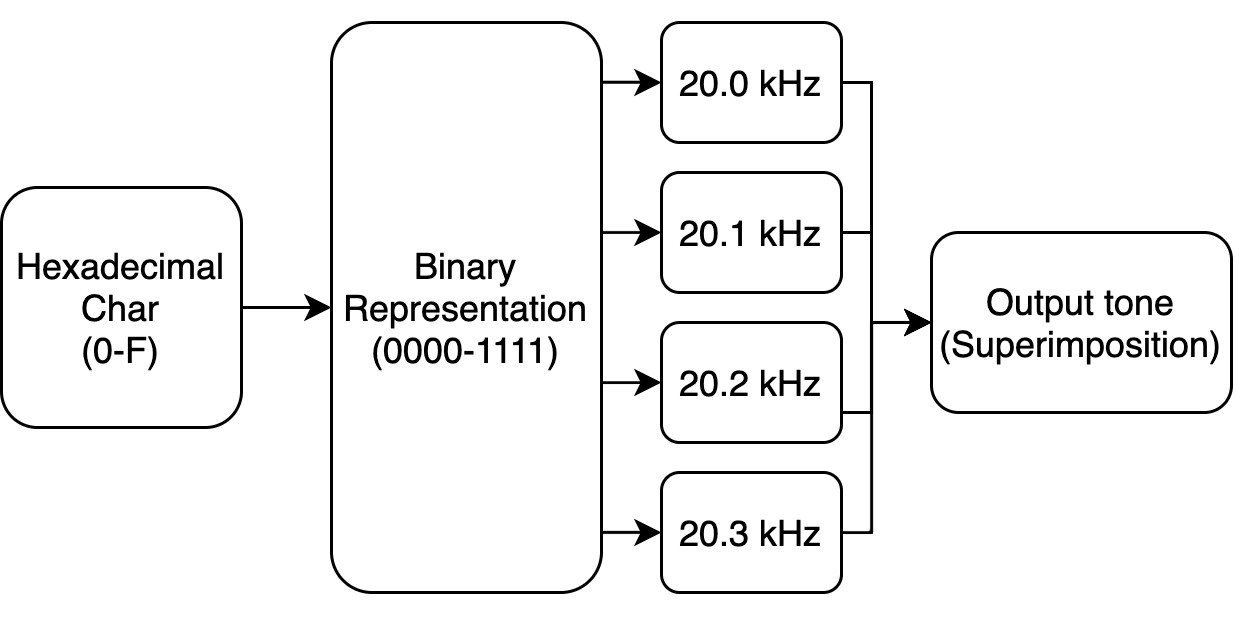

The diagram above was exported from draw.io. Its source (the exported page's mxGraphModel, read from the mxfile embedded in the PNG):
<mxGraphModel dx="777" dy="555" grid="1" gridSize="10" guides="1" tooltips="1" connect="1" arrows="1" fold="1" page="1" pageScale="1" pageWidth="1169" pageHeight="827" math="0" shadow="0">
  <root>
    <mxCell id="0" />
    <mxCell id="1" parent="0" />
    <mxCell id="GOljNFy0U1KmsxgsSpBl-28" style="edgeStyle=orthogonalEdgeStyle;rounded=0;orthogonalLoop=1;jettySize=auto;html=1;exitX=1;exitY=0.5;exitDx=0;exitDy=0;" parent="1" source="GOljNFy0U1KmsxgsSpBl-1" target="GOljNFy0U1KmsxgsSpBl-2" edge="1">
      <mxGeometry relative="1" as="geometry">
        <mxPoint x="60" y="160" as="sourcePoint" />
      </mxGeometry>
    </mxCell>
    <mxCell id="GOljNFy0U1KmsxgsSpBl-1" value="Hexadecimal Char&lt;br&gt;(0-F)" style="rounded=1;whiteSpace=wrap;html=1;" parent="1" vertex="1">
      <mxGeometry y="115" width="80" height="80" as="geometry" />
    </mxCell>
    <mxCell id="7sWDF2iWIryDRWu4QayK-1" style="edgeStyle=orthogonalEdgeStyle;rounded=0;orthogonalLoop=1;jettySize=auto;html=1;entryX=0;entryY=0.5;entryDx=0;entryDy=0;" edge="1" parent="1" source="GOljNFy0U1KmsxgsSpBl-2" target="GOljNFy0U1KmsxgsSpBl-10">
      <mxGeometry relative="1" as="geometry">
        <Array as="points">
          <mxPoint x="155" y="60" />
        </Array>
      </mxGeometry>
    </mxCell>
    <mxCell id="7sWDF2iWIryDRWu4QayK-2" style="edgeStyle=orthogonalEdgeStyle;rounded=0;orthogonalLoop=1;jettySize=auto;html=1;entryX=0;entryY=0.5;entryDx=0;entryDy=0;" edge="1" parent="1" source="GOljNFy0U1KmsxgsSpBl-2" target="GOljNFy0U1KmsxgsSpBl-12">
      <mxGeometry relative="1" as="geometry">
        <Array as="points">
          <mxPoint x="160" y="130" />
        </Array>
      </mxGeometry>
    </mxCell>
    <mxCell id="7sWDF2iWIryDRWu4QayK-3" style="edgeStyle=orthogonalEdgeStyle;rounded=0;orthogonalLoop=1;jettySize=auto;html=1;entryX=0;entryY=0.5;entryDx=0;entryDy=0;" edge="1" parent="1" source="GOljNFy0U1KmsxgsSpBl-2" target="GOljNFy0U1KmsxgsSpBl-20">
      <mxGeometry relative="1" as="geometry">
        <Array as="points">
          <mxPoint x="155" y="190" />
        </Array>
      </mxGeometry>
    </mxCell>
    <mxCell id="7sWDF2iWIryDRWu4QayK-4" style="edgeStyle=orthogonalEdgeStyle;rounded=0;orthogonalLoop=1;jettySize=auto;html=1;entryX=0;entryY=0.5;entryDx=0;entryDy=0;" edge="1" parent="1" source="GOljNFy0U1KmsxgsSpBl-2" target="GOljNFy0U1KmsxgsSpBl-21">
      <mxGeometry relative="1" as="geometry">
        <Array as="points">
          <mxPoint x="160" y="230" />
        </Array>
      </mxGeometry>
    </mxCell>
    <mxCell id="GOljNFy0U1KmsxgsSpBl-2" value="Binary Representation&lt;br&gt;(0000-1111)" style="rounded=1;whiteSpace=wrap;html=1;" parent="1" vertex="1">
      <mxGeometry x="110" y="60" width="90" height="190" as="geometry" />
    </mxCell>
    <mxCell id="7sWDF2iWIryDRWu4QayK-5" style="edgeStyle=orthogonalEdgeStyle;rounded=0;orthogonalLoop=1;jettySize=auto;html=1;entryX=0;entryY=0.5;entryDx=0;entryDy=0;exitX=1;exitY=0.5;exitDx=0;exitDy=0;" edge="1" parent="1" source="GOljNFy0U1KmsxgsSpBl-10" target="GOljNFy0U1KmsxgsSpBl-23">
      <mxGeometry relative="1" as="geometry">
        <Array as="points">
          <mxPoint x="290" y="80" />
          <mxPoint x="290" y="160" />
        </Array>
      </mxGeometry>
    </mxCell>
    <mxCell id="GOljNFy0U1KmsxgsSpBl-10" value="20.0 kHz" style="rounded=1;whiteSpace=wrap;html=1;" parent="1" vertex="1">
      <mxGeometry x="220" y="60" width="60" height="40" as="geometry" />
    </mxCell>
    <mxCell id="7sWDF2iWIryDRWu4QayK-6" style="edgeStyle=orthogonalEdgeStyle;rounded=0;orthogonalLoop=1;jettySize=auto;html=1;entryX=0;entryY=0.5;entryDx=0;entryDy=0;" edge="1" parent="1" source="GOljNFy0U1KmsxgsSpBl-12" target="GOljNFy0U1KmsxgsSpBl-23">
      <mxGeometry relative="1" as="geometry">
        <Array as="points">
          <mxPoint x="290" y="130" />
          <mxPoint x="290" y="160" />
        </Array>
      </mxGeometry>
    </mxCell>
    <mxCell id="GOljNFy0U1KmsxgsSpBl-12" value="20.1 kHz" style="rounded=1;whiteSpace=wrap;html=1;" parent="1" vertex="1">
      <mxGeometry x="220" y="110" width="60" height="40" as="geometry" />
    </mxCell>
    <mxCell id="7sWDF2iWIryDRWu4QayK-7" style="edgeStyle=orthogonalEdgeStyle;rounded=0;orthogonalLoop=1;jettySize=auto;html=1;entryX=0;entryY=0.5;entryDx=0;entryDy=0;" edge="1" parent="1" source="GOljNFy0U1KmsxgsSpBl-20" target="GOljNFy0U1KmsxgsSpBl-23">
      <mxGeometry relative="1" as="geometry">
        <Array as="points">
          <mxPoint x="290" y="190" />
          <mxPoint x="290" y="160" />
        </Array>
      </mxGeometry>
    </mxCell>
    <mxCell id="GOljNFy0U1KmsxgsSpBl-20" value="20.2 kHz" style="rounded=1;whiteSpace=wrap;html=1;" parent="1" vertex="1">
      <mxGeometry x="220" y="160" width="60" height="40" as="geometry" />
    </mxCell>
    <mxCell id="7sWDF2iWIryDRWu4QayK-8" style="edgeStyle=orthogonalEdgeStyle;rounded=0;orthogonalLoop=1;jettySize=auto;html=1;entryX=0;entryY=0.5;entryDx=0;entryDy=0;" edge="1" parent="1" source="GOljNFy0U1KmsxgsSpBl-21" target="GOljNFy0U1KmsxgsSpBl-23">
      <mxGeometry relative="1" as="geometry">
        <Array as="points">
          <mxPoint x="290" y="230" />
          <mxPoint x="290" y="160" />
        </Array>
      </mxGeometry>
    </mxCell>
    <mxCell id="GOljNFy0U1KmsxgsSpBl-21" value="20.3 kHz" style="rounded=1;whiteSpace=wrap;html=1;" parent="1" vertex="1">
      <mxGeometry x="220" y="210" width="60" height="40" as="geometry" />
    </mxCell>
    <mxCell id="GOljNFy0U1KmsxgsSpBl-23" value="Output tone&lt;br&gt;(Superimposition)" style="rounded=1;whiteSpace=wrap;html=1;" parent="1" vertex="1">
      <mxGeometry x="310" y="130" width="100" height="60" as="geometry" />
    </mxCell>
  </root>
</mxGraphModel>